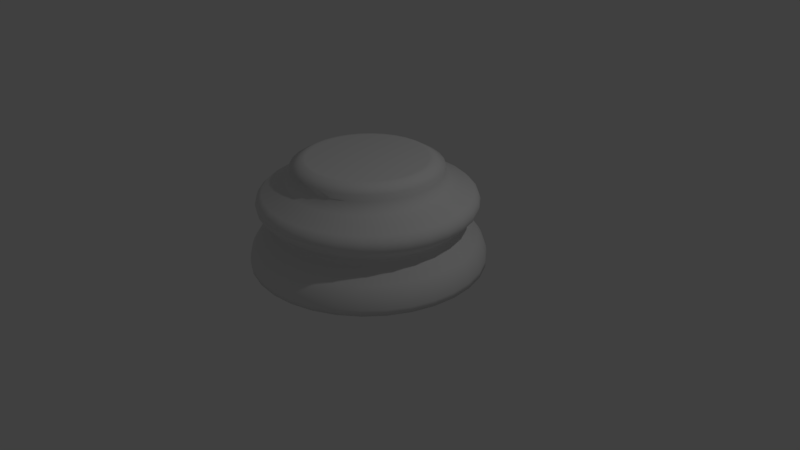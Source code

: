 # Source: Chess_Piece_Base.blend  (saved by Blender 2.78.0; exported with 4.5.12 LTS)
import bpy
from mathutils import Matrix  # noqa: F401  (used for matrix-valued properties, if any)

bpy.ops.wm.read_factory_settings(use_empty=True)
scene = bpy.context.scene
scene.name = 'Scene'

# ---- collections
col_collection_1 = bpy.data.collections.new('Collection 1'); scene.collection.children.link(col_collection_1)

# ---- world
world_world = bpy.data.worlds.new('World'); scene.world = world_world
world_world.color = (0.05088, 0.05088, 0.05088)
world_world.use_sun_shadow = False
world_world.sun_shadow_jitter_overblur = 0.0
world_world.cycles.sampling_method = 'MANUAL'

# ---- cameras
cam_camera = bpy.data.cameras.new('Camera')
cam_camera.clip_end = 100.0
cam_camera.lens = 35.0
cam_camera.sensor_width = 32.0
cam_camera.sensor_height = 18.0
cam_camera.ortho_scale = 7.314
cam_camera.dof.focus_distance = 0.0
cam_camera.dof.aperture_fstop = 128.0

# ---- lights
light_lamp = bpy.data.lights.new('Lamp', 'POINT')
light_lamp.transmission_factor = 0.0
light_lamp.cutoff_distance = 30.0
light_lamp.energy = 100.0
light_lamp.shadow_buffer_clip_start = 1.001
light_lamp.shadow_soft_size = 0.1
light_lamp.shadow_maximum_resolution = 0.006
light_lamp.use_absolute_resolution = True

# ---- meshes
me_cylinder_001 = bpy.data.meshes.new('Cylinder.001')
me_cylinder_001.from_pydata([(0.0, 1.5, -1.0), (6.519e-08, 0.7616, 0.344), (0.2926, 1.471, -1.0), (0.1486, 0.7469, 0.344), (0.574, 1.386, -1.0), (0.2914, 0.7036, 0.344), (0.8334, 1.247, -1.0), (0.4231, 0.6332, 0.344), (1.061, 1.061, -1.0), (0.5385, 0.5385, 0.344), (1.247, 0.8334, -1.0), (0.6332, 0.4231, 0.344), (1.386, 0.574, -1.0), (0.7036, 0.2914, 0.344), (1.471, 0.2926, -1.0), (0.7469, 0.1486, 0.344), (1.5, 1.132e-07, -1.0), (0.7616, 2.826e-07, 0.344), (1.471, -0.2926, -1.0), (0.7469, -0.1486, 0.344), (1.386, -0.574, -1.0), (0.7036, -0.2914, 0.344), (1.247, -0.8334, -1.0), (0.6332, -0.4231, 0.344), (1.061, -1.061, -1.0), (0.5385, -0.5385, 0.344), (0.8334, -1.247, -1.0), (0.4231, -0.6332, 0.344), (0.574, -1.386, -1.0), (0.2914, -0.7036, 0.344), (0.2926, -1.471, -1.0), (0.1486, -0.7469, 0.344), (-4.888e-07, -1.5, -1.0), (-1.726e-07, -0.7616, 0.344), (-0.2926, -1.471, -1.0), (-0.1486, -0.7469, 0.344), (-0.574, -1.386, -1.0), (-0.2914, -0.7036, 0.344), (-0.8334, -1.247, -1.0), (-0.4231, -0.6332, 0.344), (-1.061, -1.061, -1.0), (-0.5385, -0.5385, 0.344), (-1.247, -0.8334, -1.0), (-0.6332, -0.4231, 0.344), (-1.386, -0.574, -1.0), (-0.7036, -0.2914, 0.344), (-1.471, -0.2926, -1.0), (-0.7469, -0.1486, 0.344), (-1.5, 1.448e-06, -1.0), (-0.7616, 9.579e-07, 0.344), (-1.471, 0.2926, -1.0), (-0.7469, 0.1486, 0.344), (-1.386, 0.574, -1.0), (-0.7036, 0.2914, 0.344), (-1.247, 0.8334, -1.0), (-0.6332, 0.4231, 0.344), (-1.061, 1.061, -1.0), (-0.5385, 0.5385, 0.344), (-0.8334, 1.247, -1.0), (-0.4231, 0.6332, 0.344), (-0.574, 1.386, -1.0), (-0.2914, 0.7036, 0.344), (-0.2926, 1.471, -1.0), (-0.1486, 0.7469, 0.344), (5.131e-08, 1.052, 0.05075), (6.015e-08, 0.9556, 0.2579), (0.1864, 0.9372, 0.2579), (0.2053, 1.032, 0.05075), (0.3657, 0.8828, 0.2579), (0.4027, 0.9722, 0.05075), (0.5309, 0.7945, 0.2579), (0.5846, 0.8749, 0.05075), (0.6757, 0.6757, 0.2579), (0.7441, 0.7441, 0.05075), (0.7945, 0.5309, 0.2579), (0.8749, 0.5846, 0.05075), (0.8828, 0.3657, 0.2579), (0.9722, 0.4027, 0.05075), (0.9372, 0.1864, 0.2579), (1.032, 0.2053, 0.05075), (0.9556, 2.552e-07, 0.2579), (1.052, 2.255e-07, 0.05075), (0.9372, -0.1864, 0.2579), (1.032, -0.2053, 0.05075), (0.8828, -0.3657, 0.2579), (0.9722, -0.4027, 0.05075), (0.7945, -0.5309, 0.2579), (0.8749, -0.5846, 0.05075), (0.6757, -0.6757, 0.2579), (0.7441, -0.7441, 0.05075), (0.5309, -0.7945, 0.2579), (0.5846, -0.8749, 0.05075), (0.3657, -0.8828, 0.2579), (0.4027, -0.9722, 0.05075), (0.1864, -0.9372, 0.2579), (0.2053, -1.032, 0.05075), (-2.512e-07, -0.9556, 0.2579), (-2.916e-07, -1.052, 0.05075), (-0.1864, -0.9372, 0.2579), (-0.2053, -1.032, 0.05075), (-0.3657, -0.8828, 0.2579), (-0.4027, -0.9722, 0.05075), (-0.5309, -0.7945, 0.2579), (-0.5846, -0.8749, 0.05075), (-0.6757, -0.6757, 0.2579), (-0.7441, -0.7441, 0.05075), (-0.7945, -0.5309, 0.2579), (-0.8749, -0.5846, 0.05075), (-0.8828, -0.3657, 0.2579), (-0.9722, -0.4027, 0.05075), (-0.9372, -0.1864, 0.2579), (-1.032, -0.2053, 0.05075), (-0.9556, 1.106e-06, 0.2579), (-1.052, 1.162e-06, 0.05075), (-0.9372, 0.1864, 0.2579), (-1.032, 0.2053, 0.05075), (-0.8828, 0.3657, 0.2579), (-0.9722, 0.4027, 0.05075), (-0.7945, 0.5309, 0.2579), (-0.8749, 0.5846, 0.05075), (-0.6757, 0.6757, 0.2579), (-0.7441, 0.7441, 0.05075), (-0.5309, 0.7945, 0.2579), (-0.5846, 0.8749, 0.05075), (-0.3657, 0.8828, 0.2579), (-0.4027, 0.9722, 0.05075), (-0.1864, 0.9372, 0.2579), (-0.2053, 1.032, 0.05075), (2.109e-08, 1.315, -0.07008), (2.008e-08, 1.33, -0.3226), (1.444e-08, 1.373, -0.1249), (1.211e-08, 1.396, -0.1921), (1.397e-08, 1.381, -0.2615), (0.2594, 1.304, -0.3226), (0.2566, 1.29, -0.07008), (0.2694, 1.354, -0.2615), (0.2723, 1.369, -0.1921), (0.2678, 1.346, -0.1249), (0.5089, 1.229, -0.3226), (0.5033, 1.215, -0.07008), (0.5284, 1.276, -0.2615), (0.5342, 1.29, -0.1921), (0.5254, 1.268, -0.1249), (0.7388, 1.106, -0.3226), (0.7306, 1.093, -0.07008), (0.7672, 1.148, -0.2615), (0.7756, 1.161, -0.1921), (0.7627, 1.142, -0.1249), (0.9403, 0.9403, -0.3226), (0.9299, 0.9299, -0.07008), (0.9764, 0.9764, -0.2615), (0.9871, 0.9871, -0.1921), (0.9708, 0.9708, -0.1249), (1.106, 0.7388, -0.3226), (1.093, 0.7306, -0.07008), (1.148, 0.7672, -0.2615), (1.161, 0.7756, -0.1921), (1.142, 0.7627, -0.1249), (1.229, 0.5089, -0.3226), (1.215, 0.5033, -0.07008), (1.276, 0.5284, -0.2615), (1.29, 0.5342, -0.1921), (1.268, 0.5254, -0.1249), (1.304, 0.2594, -0.3226), (1.29, 0.2566, -0.07008), (1.354, 0.2694, -0.2615), (1.369, 0.2723, -0.1921), (1.346, 0.2678, -0.1249), (1.33, 1.57e-07, -0.3226), (1.315, 1.607e-07, -0.07008), (1.381, 1.439e-07, -0.2615), (1.396, 1.402e-07, -0.1921), (1.373, 1.46e-07, -0.1249), (1.304, -0.2594, -0.3226), (1.29, -0.2566, -0.07008), (1.354, -0.2694, -0.2615), (1.369, -0.2723, -0.1921), (1.346, -0.2678, -0.1249), (1.229, -0.5089, -0.3226), (1.215, -0.5033, -0.07008), (1.276, -0.5284, -0.2615), (1.29, -0.5342, -0.1921), (1.268, -0.5254, -0.1249), (1.106, -0.7388, -0.3226), (1.093, -0.7306, -0.07008), (1.148, -0.7672, -0.2615), (1.161, -0.7756, -0.1921), (1.142, -0.7627, -0.1249), (0.9403, -0.9403, -0.3226), (0.9299, -0.9299, -0.07008), (0.9764, -0.9764, -0.2615), (0.9871, -0.9871, -0.1921), (0.9708, -0.9708, -0.1249), (0.7388, -1.106, -0.3226), (0.7306, -1.093, -0.07008), (0.7672, -1.148, -0.2615), (0.7756, -1.161, -0.1921), (0.7627, -1.142, -0.1249), (0.5089, -1.229, -0.3226), (0.5033, -1.215, -0.07008), (0.5284, -1.276, -0.2615), (0.5342, -1.29, -0.1921), (0.5254, -1.268, -0.1249), (0.2594, -1.304, -0.3226), (0.2566, -1.29, -0.07008), (0.2694, -1.354, -0.2615), (0.2723, -1.369, -0.1921), (0.2678, -1.346, -0.1249), (-4.132e-07, -1.33, -0.3226), (-4.074e-07, -1.315, -0.07008), (-4.359e-07, -1.381, -0.2615), (-4.428e-07, -1.396, -0.1921), (-4.326e-07, -1.373, -0.1249), (-0.2594, -1.304, -0.3226), (-0.2566, -1.29, -0.07008), (-0.2694, -1.354, -0.2615), (-0.2723, -1.369, -0.1921), (-0.2678, -1.346, -0.1249), (-0.5089, -1.229, -0.3226), (-0.5033, -1.215, -0.07008), (-0.5284, -1.276, -0.2615), (-0.5342, -1.29, -0.1921), (-0.5254, -1.268, -0.1249), (-0.7388, -1.106, -0.3226), (-0.7306, -1.093, -0.07008), (-0.7672, -1.148, -0.2615), (-0.7756, -1.161, -0.1921), (-0.7627, -1.142, -0.1249), (-0.9403, -0.9403, -0.3226), (-0.9299, -0.9299, -0.07008), (-0.9764, -0.9764, -0.2615), (-0.9871, -0.9871, -0.1921), (-0.9708, -0.9708, -0.1249), (-1.106, -0.7388, -0.3226), (-1.093, -0.7306, -0.07008), (-1.148, -0.7672, -0.2615), (-1.161, -0.7756, -0.1921), (-1.142, -0.7627, -0.1249), (-1.229, -0.5089, -0.3226), (-1.215, -0.5033, -0.07008), (-1.276, -0.5284, -0.2615), (-1.29, -0.5342, -0.1921), (-1.268, -0.5254, -0.1249), (-1.304, -0.2594, -0.3226), (-1.29, -0.2566, -0.07008), (-1.354, -0.2694, -0.2615), (-1.369, -0.2723, -0.1921), (-1.346, -0.2678, -0.1249), (-1.33, 1.341e-06, -0.3226), (-1.315, 1.331e-06, -0.07008), (-1.381, 1.373e-06, -0.2615), (-1.396, 1.383e-06, -0.1921), (-1.373, 1.368e-06, -0.1249), (-1.304, 0.2594, -0.3226), (-1.29, 0.2566, -0.07008), (-1.354, 0.2694, -0.2615), (-1.369, 0.2723, -0.1921), (-1.346, 0.2678, -0.1249), (-1.229, 0.5089, -0.3226), (-1.215, 0.5033, -0.07008), (-1.276, 0.5284, -0.2615), (-1.29, 0.5342, -0.1921), (-1.268, 0.5254, -0.1249), (-1.106, 0.7388, -0.3226), (-1.093, 0.7306, -0.07008), (-1.148, 0.7672, -0.2615), (-1.161, 0.7756, -0.1921), (-1.142, 0.7627, -0.1249), (-0.9403, 0.9403, -0.3226), (-0.9299, 0.9299, -0.07008), (-0.9764, 0.9764, -0.2615), (-0.9871, 0.9871, -0.1921), (-0.9708, 0.9708, -0.1249), (-0.7388, 1.106, -0.3226), (-0.7306, 1.093, -0.07008), (-0.7672, 1.148, -0.2615), (-0.7756, 1.161, -0.1921), (-0.7627, 1.142, -0.1249), (-0.5089, 1.229, -0.3226), (-0.5033, 1.215, -0.07008), (-0.5284, 1.276, -0.2615), (-0.5342, 1.29, -0.1921), (-0.5254, 1.268, -0.1249), (-0.2594, 1.304, -0.3226), (-0.2566, 1.29, -0.07008), (-0.2694, 1.354, -0.2615), (-0.2723, 1.369, -0.1921), (-0.2678, 1.346, -0.1249), (1.435e-08, 1.378, -0.6667), (0.0, 1.5, -0.927), (8.848e-09, 1.425, -0.7178), (4.307e-09, 1.464, -0.7852), (1.106e-09, 1.491, -0.8587), (0.2926, 1.471, -0.927), (0.2689, 1.352, -0.6667), (0.2908, 1.462, -0.8587), (0.2857, 1.436, -0.7852), (0.278, 1.398, -0.7178), (0.574, 1.386, -0.927), (0.5275, 1.273, -0.6667), (0.5705, 1.377, -0.8587), (0.5604, 1.353, -0.7852), (0.5453, 1.316, -0.7178), (0.8334, 1.247, -0.927), (0.7658, 1.146, -0.6667), (0.8282, 1.24, -0.8587), (0.8136, 1.218, -0.7852), (0.7916, 1.185, -0.7178), (1.061, 1.061, -0.927), (0.9746, 0.9746, -0.6667), (1.054, 1.054, -0.8587), (1.035, 1.035, -0.7852), (1.008, 1.008, -0.7178), (1.247, 0.8334, -0.927), (1.146, 0.7658, -0.6667), (1.24, 0.8282, -0.8587), (1.218, 0.8136, -0.7852), (1.185, 0.7916, -0.7178), (1.386, 0.574, -0.927), (1.273, 0.5275, -0.6667), (1.377, 0.5705, -0.8587), (1.353, 0.5604, -0.7852), (1.316, 0.5453, -0.7178), (1.471, 0.2926, -0.927), (1.352, 0.2689, -0.6667), (1.462, 0.2908, -0.8587), (1.436, 0.2857, -0.7852), (1.398, 0.278, -0.7178), (1.5, 1.132e-07, -0.927), (1.378, 1.446e-07, -0.6667), (1.491, 1.157e-07, -0.8587), (1.464, 1.225e-07, -0.7852), (1.425, 1.326e-07, -0.7178), (1.471, -0.2926, -0.927), (1.352, -0.2689, -0.6667), (1.462, -0.2908, -0.8587), (1.436, -0.2857, -0.7852), (1.398, -0.278, -0.7178), (1.386, -0.574, -0.927), (1.273, -0.5275, -0.6667), (1.377, -0.5705, -0.8587), (1.353, -0.5604, -0.7852), (1.316, -0.5453, -0.7178), (1.247, -0.8334, -0.927), (1.146, -0.7658, -0.6667), (1.24, -0.8282, -0.8587), (1.218, -0.8136, -0.7852), (1.185, -0.7916, -0.7178), (1.061, -1.061, -0.927), (0.9746, -0.9746, -0.6667), (1.054, -1.054, -0.8587), (1.035, -1.035, -0.7852), (1.008, -1.008, -0.7178), (0.8334, -1.247, -0.927), (0.7658, -1.146, -0.6667), (0.8282, -1.24, -0.8587), (0.8136, -1.218, -0.7852), (0.7916, -1.185, -0.7178), (0.574, -1.386, -0.927), (0.5275, -1.273, -0.6667), (0.5705, -1.377, -0.8587), (0.5604, -1.353, -0.7852), (0.5453, -1.316, -0.7178), (0.2926, -1.471, -0.927), (0.2689, -1.352, -0.6667), (0.2908, -1.462, -0.8587), (0.2857, -1.436, -0.7852), (0.278, -1.398, -0.7178), (-4.888e-07, -1.5, -0.927), (-4.348e-07, -1.378, -0.6667), (-4.847e-07, -1.491, -0.8587), (-4.729e-07, -1.464, -0.7852), (-4.555e-07, -1.425, -0.7178), (-0.2926, -1.471, -0.927), (-0.2689, -1.352, -0.6667), (-0.2908, -1.462, -0.8587), (-0.2857, -1.436, -0.7852), (-0.278, -1.398, -0.7178), (-0.574, -1.386, -0.927), (-0.5275, -1.273, -0.6667), (-0.5705, -1.377, -0.8587), (-0.5604, -1.353, -0.7852), (-0.5453, -1.316, -0.7178), (-0.8334, -1.247, -0.927), (-0.7658, -1.146, -0.6667), (-0.8282, -1.24, -0.8587), (-0.8136, -1.218, -0.7852), (-0.7916, -1.185, -0.7178), (-1.061, -1.061, -0.927), (-0.9746, -0.9746, -0.6667), (-1.054, -1.054, -0.8587), (-1.035, -1.035, -0.7852), (-1.008, -1.008, -0.7178), (-1.247, -0.8334, -0.927), (-1.146, -0.7658, -0.6667), (-1.24, -0.8282, -0.8587), (-1.218, -0.8136, -0.7852), (-1.185, -0.7916, -0.7178), (-1.386, -0.574, -0.927), (-1.273, -0.5275, -0.6667), (-1.377, -0.5705, -0.8587), (-1.353, -0.5604, -0.7852), (-1.316, -0.5453, -0.7178), (-1.471, -0.2926, -0.927), (-1.352, -0.2689, -0.6667), (-1.462, -0.2908, -0.8587), (-1.436, -0.2857, -0.7852), (-1.398, -0.278, -0.7178), (-1.5, 1.448e-06, -0.927), (-1.378, 1.371e-06, -0.6667), (-1.491, 1.443e-06, -0.8587), (-1.464, 1.426e-06, -0.7852), (-1.425, 1.401e-06, -0.7178), (-1.471, 0.2926, -0.927), (-1.352, 0.2689, -0.6667), (-1.462, 0.2908, -0.8587), (-1.436, 0.2857, -0.7852), (-1.398, 0.278, -0.7178), (-1.386, 0.574, -0.927), (-1.273, 0.5275, -0.6667), (-1.377, 0.5705, -0.8587), (-1.353, 0.5604, -0.7852), (-1.316, 0.5453, -0.7178), (-1.247, 0.8334, -0.927), (-1.146, 0.7658, -0.6667), (-1.24, 0.8282, -0.8587), (-1.218, 0.8136, -0.7852), (-1.185, 0.7916, -0.7178), (-1.061, 1.061, -0.927), (-0.9746, 0.9746, -0.6667), (-1.054, 1.054, -0.8587), (-1.035, 1.035, -0.7852), (-1.008, 1.008, -0.7178), (-0.8334, 1.247, -0.927), (-0.7658, 1.146, -0.6667), (-0.8282, 1.24, -0.8587), (-0.8136, 1.218, -0.7852), (-0.7916, 1.185, -0.7178), (-0.574, 1.386, -0.927), (-0.5275, 1.273, -0.6667), (-0.5705, 1.377, -0.8587), (-0.5604, 1.353, -0.7852), (-0.5453, 1.316, -0.7178), (-0.2926, 1.471, -0.927), (-0.2689, 1.352, -0.6667), (-0.2908, 1.462, -0.8587), (-0.2857, 1.436, -0.7852), (-0.278, 1.398, -0.7178), (3.414e-08, 1.211, -0.4182), (3.428e-08, 1.209, -0.5251), (3.702e-08, 1.186, -0.4518), (3.702e-08, 1.186, -0.4909), (0.2359, 1.186, -0.5251), (0.2362, 1.187, -0.4182), (0.2314, 1.163, -0.4909), (0.2314, 1.164, -0.4518), (0.4628, 1.117, -0.5251), (0.4633, 1.118, -0.4182), (0.4538, 1.096, -0.4909), (0.454, 1.096, -0.4518), (0.6719, 1.006, -0.5251), (0.6726, 1.007, -0.4182), (0.6589, 0.9861, -0.4909), (0.6591, 0.9864, -0.4518), (0.8552, 0.8552, -0.5251), (0.856, 0.856, -0.4182), (0.8386, 0.8386, -0.4909), (0.8389, 0.8389, -0.4518), (1.006, 0.6719, -0.5251), (1.007, 0.6726, -0.4182), (0.9861, 0.6589, -0.4909), (0.9864, 0.6591, -0.4518), (1.117, 0.4628, -0.5251), (1.118, 0.4633, -0.4182), (1.096, 0.4538, -0.4909), (1.096, 0.454, -0.4518), (1.186, 0.2359, -0.5251), (1.187, 0.2362, -0.4182), (1.163, 0.2314, -0.4909), (1.164, 0.2314, -0.4518), (1.209, 1.88e-07, -0.5251), (1.211, 1.877e-07, -0.4182), (1.186, 1.939e-07, -0.4909), (1.186, 1.938e-07, -0.4518), (1.186, -0.2359, -0.5251), (1.187, -0.2362, -0.4182), (1.163, -0.2314, -0.4909), (1.164, -0.2314, -0.4518), (1.117, -0.4628, -0.5251), (1.118, -0.4633, -0.4182), (1.096, -0.4538, -0.4909), (1.096, -0.454, -0.4518), (1.006, -0.6719, -0.5251), (1.007, -0.6726, -0.4182), (0.9861, -0.6589, -0.4909), (0.9864, -0.6591, -0.4518), (0.8552, -0.8552, -0.5251), (0.856, -0.856, -0.4182), (0.8386, -0.8386, -0.4909), (0.8389, -0.8389, -0.4518), (0.6719, -1.006, -0.5251), (0.6726, -1.007, -0.4182), (0.6589, -0.9861, -0.4909), (0.6591, -0.9864, -0.4518), (0.4628, -1.117, -0.5251), (0.4633, -1.118, -0.4182), (0.4538, -1.096, -0.4909), (0.454, -1.096, -0.4518), (0.2359, -1.186, -0.5251), (0.2362, -1.187, -0.4182), (0.2314, -1.163, -0.4909), (0.2314, -1.164, -0.4518), (-3.598e-07, -1.209, -0.5251), (-3.603e-07, -1.211, -0.4182), (-3.494e-07, -1.186, -0.4909), (-3.495e-07, -1.186, -0.4518), (-0.2359, -1.186, -0.5251), (-0.2362, -1.187, -0.4182), (-0.2314, -1.163, -0.4909), (-0.2315, -1.164, -0.4518), (-0.4628, -1.117, -0.5251), (-0.4633, -1.118, -0.4182), (-0.4538, -1.096, -0.4909), (-0.454, -1.096, -0.4518), (-0.6719, -1.006, -0.5251), (-0.6726, -1.007, -0.4182), (-0.6589, -0.9861, -0.4909), (-0.6591, -0.9864, -0.4518), (-0.8552, -0.8552, -0.5251), (-0.856, -0.856, -0.4182), (-0.8386, -0.8386, -0.4909), (-0.8389, -0.8389, -0.4518), (-1.006, -0.6719, -0.5251), (-1.007, -0.6726, -0.4182), (-0.9861, -0.6589, -0.4909), (-0.9864, -0.6591, -0.4518), (-1.117, -0.4628, -0.5251), (-1.118, -0.4633, -0.4182), (-1.096, -0.4538, -0.4909), (-1.096, -0.454, -0.4518), (-1.186, -0.2359, -0.5251), (-1.187, -0.2362, -0.4182), (-1.163, -0.2314, -0.4909), (-1.164, -0.2314, -0.4518), (-1.209, 1.265e-06, -0.5251), (-1.211, 1.265e-06, -0.4182), (-1.186, 1.25e-06, -0.4909), (-1.186, 1.25e-06, -0.4518), (-1.186, 0.2359, -0.5251), (-1.187, 0.2362, -0.4182), (-1.163, 0.2314, -0.4909), (-1.164, 0.2315, -0.4518), (-1.117, 0.4628, -0.5251), (-1.118, 0.4633, -0.4182), (-1.096, 0.4538, -0.4909), (-1.096, 0.454, -0.4518), (-1.006, 0.6719, -0.5251), (-1.007, 0.6726, -0.4182), (-0.9861, 0.6589, -0.4909), (-0.9864, 0.6591, -0.4518), (-0.8552, 0.8552, -0.5251), (-0.856, 0.856, -0.4182), (-0.8386, 0.8386, -0.4909), (-0.8389, 0.8389, -0.4518), (-0.6719, 1.006, -0.5251), (-0.6726, 1.007, -0.4182), (-0.6589, 0.9861, -0.4909), (-0.6591, 0.9864, -0.4518), (-0.4628, 1.117, -0.5251), (-0.4633, 1.118, -0.4182), (-0.4538, 1.096, -0.4909), (-0.454, 1.096, -0.4518), (-0.2359, 1.186, -0.5251), (-0.2362, 1.187, -0.4182), (-0.2314, 1.163, -0.4909), (-0.2314, 1.164, -0.4518), (6.216e-08, 0.947, 0.1787), (0.1847, 0.9288, 0.1787), (0.3624, 0.8749, 0.1787), (0.5261, 0.7874, 0.1787), (0.6696, 0.6696, 0.1787), (0.7874, 0.5261, 0.1787), (0.8749, 0.3624, 0.1787), (0.9288, 0.1847, 0.1787), (0.947, 2.539e-07, 0.1787), (0.9288, -0.1847, 0.1787), (0.8749, -0.3624, 0.1787), (0.7874, -0.5261, 0.1787), (0.6696, -0.6696, 0.1787), (0.5261, -0.7874, 0.1787), (0.3624, -0.8749, 0.1787), (0.1847, -0.9288, 0.1787), (-2.464e-07, -0.947, 0.1787), (-0.1847, -0.9288, 0.1787), (-0.3624, -0.8749, 0.1787), (-0.5261, -0.7874, 0.1787), (-0.6696, -0.6696, 0.1787), (-0.7874, -0.5261, 0.1787), (-0.8749, -0.3624, 0.1787), (-0.9288, -0.1847, 0.1787), (-0.947, 1.097e-06, 0.1787), (-0.9288, 0.1847, 0.1787), (-0.8749, 0.3624, 0.1787), (-0.7874, 0.5261, 0.1787), (-0.6696, 0.6696, 0.1787), (-0.5261, 0.7874, 0.1787), (-0.3624, 0.8749, 0.1787), (-0.1847, 0.9288, 0.1787), (0.1574, 0.7913, 0.344), (8.178e-08, 0.8068, 0.344), (0.3087, 0.7454, 0.344), (0.4482, 0.6708, 0.344), (0.5705, 0.5705, 0.344), (0.6708, 0.4482, 0.344), (0.7454, 0.3087, 0.344), (0.7913, 0.1574, 0.344), (0.8068, 2.916e-07, 0.344), (0.7913, -0.1574, 0.344), (0.7454, -0.3087, 0.344), (0.6708, -0.4482, 0.344), (0.5705, -0.5705, 0.344), (0.4482, -0.6708, 0.344), (0.3087, -0.7454, 0.344), (0.1574, -0.7913, 0.344), (-1.811e-07, -0.8068, 0.344), (-0.1574, -0.7913, 0.344), (-0.3087, -0.7454, 0.344), (-0.4482, -0.6708, 0.344), (-0.5705, -0.5705, 0.344), (-0.6708, -0.4482, 0.344), (-0.7454, -0.3087, 0.344), (-0.7913, -0.1574, 0.344), (-0.8068, 1.01e-06, 0.344), (-0.7913, 0.1574, 0.344), (-0.7454, 0.3087, 0.344), (-0.6708, 0.4482, 0.344), (-0.5705, 0.5705, 0.344), (-0.4482, 0.6708, 0.344), (-0.3087, 0.7454, 0.344), (-0.1574, 0.7913, 0.344)], [], [(65, 609, 608, 66), (66, 608, 610, 68), (68, 610, 611, 70), (70, 611, 612, 72), (72, 612, 613, 74), (74, 613, 614, 76), (76, 614, 615, 78), (78, 615, 616, 80), (80, 616, 617, 82), (82, 617, 618, 84), (84, 618, 619, 86), (86, 619, 620, 88), (88, 620, 621, 90), (90, 621, 622, 92), (92, 622, 623, 94), (94, 623, 624, 96), (96, 624, 625, 98), (98, 625, 626, 100), (100, 626, 627, 102), (102, 627, 628, 104), (104, 628, 629, 106), (106, 629, 630, 108), (108, 630, 631, 110), (110, 631, 632, 112), (112, 632, 633, 114), (114, 633, 634, 116), (116, 634, 635, 118), (118, 635, 636, 120), (120, 636, 637, 122), (122, 637, 638, 124), (3, 1, 63, 61, 59, 57, 55, 53, 51, 49, 47, 45, 43, 41, 39, 37, 35, 33, 31, 29, 27, 25, 23, 21, 19, 17, 15, 13, 11, 9, 7, 5), (124, 638, 639, 126), (126, 639, 609, 65), (0, 2, 4, 6, 8, 10, 12, 14, 16, 18, 20, 22, 24, 26, 28, 30, 32, 34, 36, 38, 40, 42, 44, 46, 48, 50, 52, 54, 56, 58, 60, 62), (448, 129, 133, 453), (0, 289, 293, 2), (128, 64, 67, 134), (444, 572, 449, 288), (607, 126, 65, 576), (60, 438, 443, 62), (606, 124, 126, 607), (569, 278, 283, 573), (58, 433, 438, 60), (279, 125, 127, 284), (439, 568, 572, 444), (605, 122, 124, 606), (565, 273, 278, 569), (56, 428, 433, 58), (274, 123, 125, 279), (434, 564, 568, 439), (604, 120, 122, 605), (561, 268, 273, 565), (54, 423, 428, 56), (269, 121, 123, 274), (429, 560, 564, 434), (603, 118, 120, 604), (557, 263, 268, 561), (52, 418, 423, 54), (264, 119, 121, 269), (424, 556, 560, 429), (602, 116, 118, 603), (553, 258, 263, 557), (50, 413, 418, 52), (259, 117, 119, 264), (419, 552, 556, 424), (601, 114, 116, 602), (549, 253, 258, 553), (48, 408, 413, 50), (254, 115, 117, 259), (414, 548, 552, 419), (600, 112, 114, 601), (545, 248, 253, 549), (46, 403, 408, 48), (249, 113, 115, 254), (409, 544, 548, 414), (599, 110, 112, 600), (541, 243, 248, 545), (44, 398, 403, 46), (244, 111, 113, 249), (404, 540, 544, 409), (598, 108, 110, 599), (537, 238, 243, 541), (42, 393, 398, 44), (239, 109, 111, 244), (399, 536, 540, 404), (597, 106, 108, 598), (533, 233, 238, 537), (40, 388, 393, 42), (234, 107, 109, 239), (394, 532, 536, 399), (596, 104, 106, 597), (529, 228, 233, 533), (38, 383, 388, 40), (229, 105, 107, 234), (389, 528, 532, 394), (595, 102, 104, 596), (525, 223, 228, 529), (36, 378, 383, 38), (224, 103, 105, 229), (384, 524, 528, 389), (594, 100, 102, 595), (521, 218, 223, 525), (34, 373, 378, 36), (219, 101, 103, 224), (379, 520, 524, 384), (593, 98, 100, 594), (517, 213, 218, 521), (32, 368, 373, 34), (214, 99, 101, 219), (374, 516, 520, 379), (592, 96, 98, 593), (513, 208, 213, 517), (30, 363, 368, 32), (209, 97, 99, 214), (369, 512, 516, 374), (591, 94, 96, 592), (509, 203, 208, 513), (28, 358, 363, 30), (204, 95, 97, 209), (364, 508, 512, 369), (590, 92, 94, 591), (505, 198, 203, 509), (26, 353, 358, 28), (199, 93, 95, 204), (359, 504, 508, 364), (589, 90, 92, 590), (501, 193, 198, 505), (24, 348, 353, 26), (194, 91, 93, 199), (354, 500, 504, 359), (588, 88, 90, 589), (497, 188, 193, 501), (22, 343, 348, 24), (189, 89, 91, 194), (349, 496, 500, 354), (587, 86, 88, 588), (493, 183, 188, 497), (20, 338, 343, 22), (184, 87, 89, 189), (344, 492, 496, 349), (586, 84, 86, 587), (489, 178, 183, 493), (18, 333, 338, 20), (179, 85, 87, 184), (339, 488, 492, 344), (585, 82, 84, 586), (485, 173, 178, 489), (16, 328, 333, 18), (174, 83, 85, 179), (334, 484, 488, 339), (584, 80, 82, 585), (481, 168, 173, 485), (14, 323, 328, 16), (169, 81, 83, 174), (329, 480, 484, 334), (583, 78, 80, 584), (477, 163, 168, 481), (12, 318, 323, 14), (164, 79, 81, 169), (324, 476, 480, 329), (582, 76, 78, 583), (473, 158, 163, 477), (10, 313, 318, 12), (159, 77, 79, 164), (319, 472, 476, 324), (581, 74, 76, 582), (469, 153, 158, 473), (8, 308, 313, 10), (154, 75, 77, 159), (314, 468, 472, 319), (580, 72, 74, 581), (465, 148, 153, 469), (6, 303, 308, 8), (149, 73, 75, 154), (309, 464, 468, 314), (579, 70, 72, 580), (461, 143, 148, 465), (4, 298, 303, 6), (144, 71, 73, 149), (304, 460, 464, 309), (578, 68, 70, 579), (457, 138, 143, 461), (2, 293, 298, 4), (139, 69, 71, 144), (299, 456, 460, 304), (577, 66, 68, 578), (453, 133, 138, 457), (294, 452, 456, 299), (134, 67, 69, 139), (284, 127, 64, 128), (576, 65, 66, 577), (284, 128, 130, 287), (287, 130, 131, 286), (286, 131, 132, 285), (285, 132, 129, 283), (279, 284, 287, 282), (282, 287, 286, 281), (281, 286, 285, 280), (280, 285, 283, 278), (274, 279, 282, 277), (277, 282, 281, 276), (276, 281, 280, 275), (275, 280, 278, 273), (269, 274, 277, 272), (272, 277, 276, 271), (271, 276, 275, 270), (270, 275, 273, 268), (264, 269, 272, 267), (267, 272, 271, 266), (266, 271, 270, 265), (265, 270, 268, 263), (259, 264, 267, 262), (262, 267, 266, 261), (261, 266, 265, 260), (260, 265, 263, 258), (254, 259, 262, 257), (257, 262, 261, 256), (256, 261, 260, 255), (255, 260, 258, 253), (249, 254, 257, 252), (252, 257, 256, 251), (251, 256, 255, 250), (250, 255, 253, 248), (244, 249, 252, 247), (247, 252, 251, 246), (246, 251, 250, 245), (245, 250, 248, 243), (239, 244, 247, 242), (242, 247, 246, 241), (241, 246, 245, 240), (240, 245, 243, 238), (234, 239, 242, 237), (237, 242, 241, 236), (236, 241, 240, 235), (235, 240, 238, 233), (229, 234, 237, 232), (232, 237, 236, 231), (231, 236, 235, 230), (230, 235, 233, 228), (224, 229, 232, 227), (227, 232, 231, 226), (226, 231, 230, 225), (225, 230, 228, 223), (219, 224, 227, 222), (222, 227, 226, 221), (221, 226, 225, 220), (220, 225, 223, 218), (214, 219, 222, 217), (217, 222, 221, 216), (216, 221, 220, 215), (215, 220, 218, 213), (209, 214, 217, 212), (212, 217, 216, 211), (211, 216, 215, 210), (210, 215, 213, 208), (204, 209, 212, 207), (207, 212, 211, 206), (206, 211, 210, 205), (205, 210, 208, 203), (199, 204, 207, 202), (202, 207, 206, 201), (201, 206, 205, 200), (200, 205, 203, 198), (194, 199, 202, 197), (197, 202, 201, 196), (196, 201, 200, 195), (195, 200, 198, 193), (189, 194, 197, 192), (192, 197, 196, 191), (191, 196, 195, 190), (190, 195, 193, 188), (184, 189, 192, 187), (187, 192, 191, 186), (186, 191, 190, 185), (185, 190, 188, 183), (179, 184, 187, 182), (182, 187, 186, 181), (181, 186, 185, 180), (180, 185, 183, 178), (174, 179, 182, 177), (177, 182, 181, 176), (176, 181, 180, 175), (175, 180, 178, 173), (169, 174, 177, 172), (172, 177, 176, 171), (171, 176, 175, 170), (170, 175, 173, 168), (164, 169, 172, 167), (167, 172, 171, 166), (166, 171, 170, 165), (165, 170, 168, 163), (159, 164, 167, 162), (162, 167, 166, 161), (161, 166, 165, 160), (160, 165, 163, 158), (154, 159, 162, 157), (157, 162, 161, 156), (156, 161, 160, 155), (155, 160, 158, 153), (149, 154, 157, 152), (152, 157, 156, 151), (151, 156, 155, 150), (150, 155, 153, 148), (144, 149, 152, 147), (147, 152, 151, 146), (146, 151, 150, 145), (145, 150, 148, 143), (139, 144, 147, 142), (142, 147, 146, 141), (141, 146, 145, 140), (140, 145, 143, 138), (134, 139, 142, 137), (137, 142, 141, 136), (136, 141, 140, 135), (135, 140, 138, 133), (128, 134, 137, 130), (130, 137, 136, 131), (131, 136, 135, 132), (132, 135, 133, 129), (288, 449, 452, 294), (444, 288, 290, 447), (447, 290, 291, 446), (446, 291, 292, 445), (445, 292, 289, 443), (439, 444, 447, 442), (442, 447, 446, 441), (441, 446, 445, 440), (440, 445, 443, 438), (434, 439, 442, 437), (437, 442, 441, 436), (436, 441, 440, 435), (435, 440, 438, 433), (429, 434, 437, 432), (432, 437, 436, 431), (431, 436, 435, 430), (430, 435, 433, 428), (424, 429, 432, 427), (427, 432, 431, 426), (426, 431, 430, 425), (425, 430, 428, 423), (419, 424, 427, 422), (422, 427, 426, 421), (421, 426, 425, 420), (420, 425, 423, 418), (414, 419, 422, 417), (417, 422, 421, 416), (416, 421, 420, 415), (415, 420, 418, 413), (409, 414, 417, 412), (412, 417, 416, 411), (411, 416, 415, 410), (410, 415, 413, 408), (404, 409, 412, 407), (407, 412, 411, 406), (406, 411, 410, 405), (405, 410, 408, 403), (399, 404, 407, 402), (402, 407, 406, 401), (401, 406, 405, 400), (400, 405, 403, 398), (394, 399, 402, 397), (397, 402, 401, 396), (396, 401, 400, 395), (395, 400, 398, 393), (389, 394, 397, 392), (392, 397, 396, 391), (391, 396, 395, 390), (390, 395, 393, 388), (384, 389, 392, 387), (387, 392, 391, 386), (386, 391, 390, 385), (385, 390, 388, 383), (379, 384, 387, 382), (382, 387, 386, 381), (381, 386, 385, 380), (380, 385, 383, 378), (374, 379, 382, 377), (377, 382, 381, 376), (376, 381, 380, 375), (375, 380, 378, 373), (369, 374, 377, 372), (372, 377, 376, 371), (371, 376, 375, 370), (370, 375, 373, 368), (364, 369, 372, 367), (367, 372, 371, 366), (366, 371, 370, 365), (365, 370, 368, 363), (359, 364, 367, 362), (362, 367, 366, 361), (361, 366, 365, 360), (360, 365, 363, 358), (354, 359, 362, 357), (357, 362, 361, 356), (356, 361, 360, 355), (355, 360, 358, 353), (349, 354, 357, 352), (352, 357, 356, 351), (351, 356, 355, 350), (350, 355, 353, 348), (344, 349, 352, 347), (347, 352, 351, 346), (346, 351, 350, 345), (345, 350, 348, 343), (339, 344, 347, 342), (342, 347, 346, 341), (341, 346, 345, 340), (340, 345, 343, 338), (334, 339, 342, 337), (337, 342, 341, 336), (336, 341, 340, 335), (335, 340, 338, 333), (329, 334, 337, 332), (332, 337, 336, 331), (331, 336, 335, 330), (330, 335, 333, 328), (324, 329, 332, 327), (327, 332, 331, 326), (326, 331, 330, 325), (325, 330, 328, 323), (319, 324, 327, 322), (322, 327, 326, 321), (321, 326, 325, 320), (320, 325, 323, 318), (314, 319, 322, 317), (317, 322, 321, 316), (316, 321, 320, 315), (315, 320, 318, 313), (309, 314, 317, 312), (312, 317, 316, 311), (311, 316, 315, 310), (310, 315, 313, 308), (304, 309, 312, 307), (307, 312, 311, 306), (306, 311, 310, 305), (305, 310, 308, 303), (299, 304, 307, 302), (302, 307, 306, 301), (301, 306, 305, 300), (300, 305, 303, 298), (294, 299, 302, 297), (297, 302, 301, 296), (296, 301, 300, 295), (295, 300, 298, 293), (288, 294, 297, 290), (290, 297, 296, 291), (291, 296, 295, 292), (292, 295, 293, 289), (62, 443, 289, 0), (573, 448, 450, 575), (575, 450, 451, 574), (574, 451, 449, 572), (569, 573, 575, 571), (571, 575, 574, 570), (570, 574, 572, 568), (565, 569, 571, 567), (567, 571, 570, 566), (566, 570, 568, 564), (561, 565, 567, 563), (563, 567, 566, 562), (562, 566, 564, 560), (557, 561, 563, 559), (559, 563, 562, 558), (558, 562, 560, 556), (553, 557, 559, 555), (555, 559, 558, 554), (554, 558, 556, 552), (549, 553, 555, 551), (551, 555, 554, 550), (550, 554, 552, 548), (545, 549, 551, 547), (547, 551, 550, 546), (546, 550, 548, 544), (541, 545, 547, 543), (543, 547, 546, 542), (542, 546, 544, 540), (537, 541, 543, 539), (539, 543, 542, 538), (538, 542, 540, 536), (533, 537, 539, 535), (535, 539, 538, 534), (534, 538, 536, 532), (529, 533, 535, 531), (531, 535, 534, 530), (530, 534, 532, 528), (525, 529, 531, 527), (527, 531, 530, 526), (526, 530, 528, 524), (521, 525, 527, 523), (523, 527, 526, 522), (522, 526, 524, 520), (517, 521, 523, 519), (519, 523, 522, 518), (518, 522, 520, 516), (513, 517, 519, 515), (515, 519, 518, 514), (514, 518, 516, 512), (509, 513, 515, 511), (511, 515, 514, 510), (510, 514, 512, 508), (505, 509, 511, 507), (507, 511, 510, 506), (506, 510, 508, 504), (501, 505, 507, 503), (503, 507, 506, 502), (502, 506, 504, 500), (497, 501, 503, 499), (499, 503, 502, 498), (498, 502, 500, 496), (493, 497, 499, 495), (495, 499, 498, 494), (494, 498, 496, 492), (489, 493, 495, 491), (491, 495, 494, 490), (490, 494, 492, 488), (485, 489, 491, 487), (487, 491, 490, 486), (486, 490, 488, 484), (481, 485, 487, 483), (483, 487, 486, 482), (482, 486, 484, 480), (477, 481, 483, 479), (479, 483, 482, 478), (478, 482, 480, 476), (473, 477, 479, 475), (475, 479, 478, 474), (474, 478, 476, 472), (469, 473, 475, 471), (471, 475, 474, 470), (470, 474, 472, 468), (465, 469, 471, 467), (467, 471, 470, 466), (466, 470, 468, 464), (461, 465, 467, 463), (463, 467, 466, 462), (462, 466, 464, 460), (457, 461, 463, 459), (459, 463, 462, 458), (458, 462, 460, 456), (453, 457, 459, 455), (455, 459, 458, 454), (454, 458, 456, 452), (448, 453, 455, 450), (450, 455, 454, 451), (451, 454, 452, 449), (573, 283, 129, 448), (64, 576, 577, 67), (67, 577, 578, 69), (69, 578, 579, 71), (71, 579, 580, 73), (73, 580, 581, 75), (75, 581, 582, 77), (77, 582, 583, 79), (79, 583, 584, 81), (81, 584, 585, 83), (83, 585, 586, 85), (85, 586, 587, 87), (87, 587, 588, 89), (89, 588, 589, 91), (91, 589, 590, 93), (93, 590, 591, 95), (95, 591, 592, 97), (97, 592, 593, 99), (99, 593, 594, 101), (101, 594, 595, 103), (103, 595, 596, 105), (105, 596, 597, 107), (107, 597, 598, 109), (109, 598, 599, 111), (111, 599, 600, 113), (113, 600, 601, 115), (115, 601, 602, 117), (117, 602, 603, 119), (119, 603, 604, 121), (121, 604, 605, 123), (123, 605, 606, 125), (125, 606, 607, 127), (127, 607, 576, 64), (1, 3, 608, 609), (3, 5, 610, 608), (5, 7, 611, 610), (7, 9, 612, 611), (9, 11, 613, 612), (11, 13, 614, 613), (13, 15, 615, 614), (15, 17, 616, 615), (17, 19, 617, 616), (19, 21, 618, 617), (21, 23, 619, 618), (23, 25, 620, 619), (25, 27, 621, 620), (27, 29, 622, 621), (29, 31, 623, 622), (31, 33, 624, 623), (33, 35, 625, 624), (35, 37, 626, 625), (37, 39, 627, 626), (39, 41, 628, 627), (41, 43, 629, 628), (43, 45, 630, 629), (45, 47, 631, 630), (47, 49, 632, 631), (49, 51, 633, 632), (51, 53, 634, 633), (53, 55, 635, 634), (55, 57, 636, 635), (57, 59, 637, 636), (59, 61, 638, 637), (61, 63, 639, 638), (63, 1, 609, 639)])
me_cylinder_001.polygons.foreach_set('use_smooth', [True] * 610)
me_cylinder_001.use_remesh_preserve_volume = False
me_cylinder_001.use_remesh_preserve_attributes = False
me_cylinder_001.use_mirror_vertex_groups = False
me_cylinder_001.update()

# ---- objects
ob_chess_piece_base = bpy.data.objects.new('Chess Piece Base', me_cylinder_001)
ob_lamp = bpy.data.objects.new('Lamp', light_lamp)
ob_camera = bpy.data.objects.new('Camera', cam_camera)

# ---- transforms, parenting, visibility, modifiers, constraints
ob_chess_piece_base.location = (0.0, 0.0, 1.0)
ob_chess_piece_base.lineart.crease_threshold = 0.0
ob_lamp.location = (4.076, 1.005, 5.904)
ob_lamp.rotation_euler = (0.6503, 0.05522, 1.866)
ob_lamp.lock_rotations_4d = False
ob_lamp.empty_display_type = 'ARROWS'
ob_lamp.color = (0.0, 0.0, 0.0, 0.0)
ob_lamp.lineart.crease_threshold = 0.0
ob_camera.location = (7.481, -6.508, 5.344)
ob_camera.rotation_euler = (1.109, 0.0, 0.8149)
ob_camera.lock_rotations_4d = False
ob_camera.empty_display_type = 'ARROWS'
ob_camera.color = (0.0, 0.0, 0.0, 0.0)
ob_camera.display_type = 'WIRE'
ob_camera.lineart.crease_threshold = 0.0

# ---- collection membership
col_collection_1.objects.link(ob_chess_piece_base)
col_collection_1.objects.link(ob_lamp)
col_collection_1.objects.link(ob_camera)

# ---- scene / render settings (as saved in the file)
scene.camera = ob_camera
scene.frame_start = 1; scene.frame_end = 250; scene.frame_set(1)
scene.render.engine = 'BLENDER_EEVEE_NEXT'
scene.render.resolution_percentage = 50
scene.render.dither_intensity = 0.0
scene.cycles.use_denoising = False
scene.cycles.samples = 128
scene.cycles.sampling_pattern = 'TABULATED_SOBOL'
scene.cycles.light_sampling_threshold = 0.0
scene.cycles.use_adaptive_sampling = False
scene.cycles.use_light_tree = False
scene.cycles.blur_glossy = 0.0
scene.cycles.sample_clamp_indirect = 0.0
scene.view_settings.view_transform = 'Standard'
bpy.context.view_layer.update()
